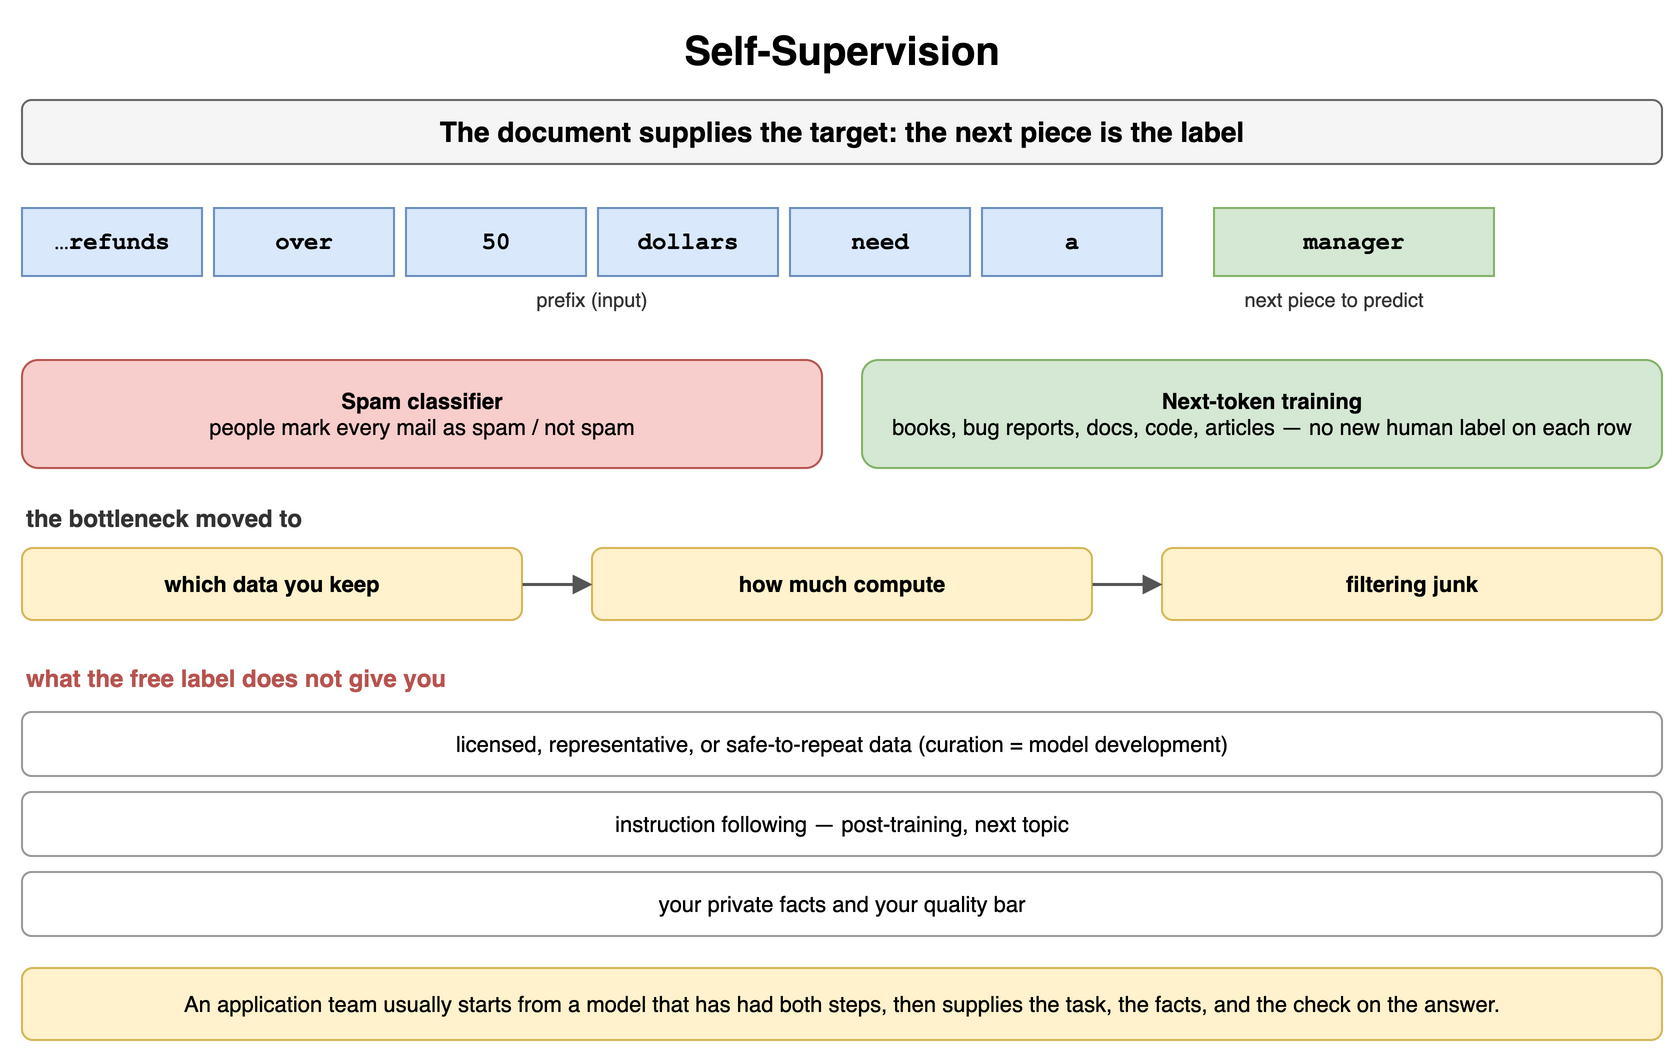

The diagram above was exported from draw.io. Its source (the exported page's mxGraphModel, read from the mxfile embedded in the PNG):
<mxGraphModel dx="900" dy="534" grid="1" gridSize="10" guides="1" tooltips="1" connect="1" arrows="1" fold="1" page="1" pageScale="1" pageWidth="900" pageHeight="534" math="0" shadow="0">
  <root>
    <mxCell id="0" />
    <mxCell id="1" parent="0" />
    <mxCell id="c1" value="Self-Supervision" style="text;html=1;align=center;verticalAlign=middle;whiteSpace=wrap;fontSize=20;fontStyle=1;" vertex="1" parent="1">
      <mxGeometry x="40" y="10" width="820" height="30" as="geometry" />
    </mxCell>
    <mxCell id="c2" value="The document supplies the target: the next piece is the label" style="rounded=1;whiteSpace=wrap;html=1;fillColor=#f5f5f5;strokeColor=#666666;fontStyle=1;fontSize=14;" vertex="1" parent="1">
      <mxGeometry x="40" y="50" width="820" height="32" as="geometry" />
    </mxCell>
    <mxCell id="c3" value="…refunds" style="rounded=0;whiteSpace=wrap;html=1;fontFamily=Courier New;fontStyle=1;fontSize=13;fillColor=#dae8fc;strokeColor=#6c8ebf;fontSize=12;" vertex="1" parent="1">
      <mxGeometry x="40" y="104" width="90" height="34" as="geometry" />
    </mxCell>
    <mxCell id="c4" value="over" style="rounded=0;whiteSpace=wrap;html=1;fontFamily=Courier New;fontStyle=1;fontSize=13;fillColor=#dae8fc;strokeColor=#6c8ebf;fontSize=12;" vertex="1" parent="1">
      <mxGeometry x="136" y="104" width="90" height="34" as="geometry" />
    </mxCell>
    <mxCell id="c5" value="50" style="rounded=0;whiteSpace=wrap;html=1;fontFamily=Courier New;fontStyle=1;fontSize=13;fillColor=#dae8fc;strokeColor=#6c8ebf;fontSize=12;" vertex="1" parent="1">
      <mxGeometry x="232" y="104" width="90" height="34" as="geometry" />
    </mxCell>
    <mxCell id="c6" value="dollars" style="rounded=0;whiteSpace=wrap;html=1;fontFamily=Courier New;fontStyle=1;fontSize=13;fillColor=#dae8fc;strokeColor=#6c8ebf;fontSize=12;" vertex="1" parent="1">
      <mxGeometry x="328" y="104" width="90" height="34" as="geometry" />
    </mxCell>
    <mxCell id="c7" value="need" style="rounded=0;whiteSpace=wrap;html=1;fontFamily=Courier New;fontStyle=1;fontSize=13;fillColor=#dae8fc;strokeColor=#6c8ebf;fontSize=12;" vertex="1" parent="1">
      <mxGeometry x="424" y="104" width="90" height="34" as="geometry" />
    </mxCell>
    <mxCell id="c8" value="a" style="rounded=0;whiteSpace=wrap;html=1;fontFamily=Courier New;fontStyle=1;fontSize=13;fillColor=#dae8fc;strokeColor=#6c8ebf;fontSize=12;" vertex="1" parent="1">
      <mxGeometry x="520" y="104" width="90" height="34" as="geometry" />
    </mxCell>
    <mxCell id="c9" value="manager" style="rounded=0;whiteSpace=wrap;html=1;fontFamily=Courier New;fontStyle=1;fontSize=13;fillColor=#d5e8d4;strokeColor=#82b366;fontSize=12;" vertex="1" parent="1">
      <mxGeometry x="636" y="104" width="140" height="34" as="geometry" />
    </mxCell>
    <mxCell id="c10" value="prefix (input)" style="text;html=1;whiteSpace=wrap;fontSize=11;align=center;verticalAlign=middle;fontSize=10;fontColor=#333333;" vertex="1" parent="1">
      <mxGeometry x="40" y="142" width="570" height="16" as="geometry" />
    </mxCell>
    <mxCell id="c11" value="next piece to predict" style="text;html=1;whiteSpace=wrap;fontSize=11;align=center;verticalAlign=middle;fontSize=10;fontColor=#333333;" vertex="1" parent="1">
      <mxGeometry x="616" y="142" width="160" height="16" as="geometry" />
    </mxCell>
    <mxCell id="c12" value="Spam classifier&lt;br&gt;&lt;span style='font-weight:normal'&gt;people mark every mail as spam / not spam&lt;/span&gt;" style="rounded=1;whiteSpace=wrap;html=1;fillColor=#f8cecc;strokeColor=#b85450;fontSize=11;align=center;fontStyle=1;" vertex="1" parent="1">
      <mxGeometry x="40" y="180" width="400" height="54" as="geometry" />
    </mxCell>
    <mxCell id="c13" value="Next-token training&lt;br&gt;&lt;span style='font-weight:normal'&gt;books, bug reports, docs, code, articles — no new human label on each row&lt;/span&gt;" style="rounded=1;whiteSpace=wrap;html=1;fillColor=#d5e8d4;strokeColor=#82b366;fontSize=11;align=center;fontStyle=1;" vertex="1" parent="1">
      <mxGeometry x="460" y="180" width="400" height="54" as="geometry" />
    </mxCell>
    <mxCell id="c14" value="the bottleneck moved to" style="text;html=1;whiteSpace=wrap;fontSize=11;align=left;verticalAlign=middle;fontSize=12;fontColor=#333333;fontStyle=1;" vertex="1" parent="1">
      <mxGeometry x="40" y="250" width="400" height="18" as="geometry" />
    </mxCell>
    <mxCell id="c15" value="which data you keep" style="rounded=1;whiteSpace=wrap;html=1;fillColor=#fff2cc;strokeColor=#d6b656;fontSize=11;align=center;fontStyle=1;" vertex="1" parent="1">
      <mxGeometry x="40" y="274" width="250" height="36" as="geometry" />
    </mxCell>
    <mxCell id="c16" value="how much compute" style="rounded=1;whiteSpace=wrap;html=1;fillColor=#fff2cc;strokeColor=#d6b656;fontSize=11;align=center;fontStyle=1;" vertex="1" parent="1">
      <mxGeometry x="325" y="274" width="250" height="36" as="geometry" />
    </mxCell>
    <mxCell id="c17" value="filtering junk" style="rounded=1;whiteSpace=wrap;html=1;fillColor=#fff2cc;strokeColor=#d6b656;fontSize=11;align=center;fontStyle=1;" vertex="1" parent="1">
      <mxGeometry x="610" y="274" width="250" height="36" as="geometry" />
    </mxCell>
    <mxCell id="c18" value="" style="endArrow=block;endSize=6;html=1;strokeWidth=1.5;strokeColor=#555555;fontSize=11;labelBackgroundColor=#ffffff;" edge="1" parent="1" source="c15" target="c16">
      <mxGeometry relative="1" as="geometry" />
    </mxCell>
    <mxCell id="c19" value="" style="endArrow=block;endSize=6;html=1;strokeWidth=1.5;strokeColor=#555555;fontSize=11;labelBackgroundColor=#ffffff;" edge="1" parent="1" source="c16" target="c17">
      <mxGeometry relative="1" as="geometry" />
    </mxCell>
    <mxCell id="c20" value="what the free label does not give you" style="text;html=1;whiteSpace=wrap;fontSize=11;align=left;verticalAlign=middle;fontSize=12;fontColor=#b85450;fontStyle=1;" vertex="1" parent="1">
      <mxGeometry x="40" y="330" width="600" height="18" as="geometry" />
    </mxCell>
    <mxCell id="c21" value="licensed, representative, or safe-to-repeat data (curation = model development)" style="rounded=1;whiteSpace=wrap;html=1;fillColor=#ffffff;strokeColor=#999999;fontSize=11;align=center;" vertex="1" parent="1">
      <mxGeometry x="40" y="356" width="820" height="32" as="geometry" />
    </mxCell>
    <mxCell id="c22" value="instruction following — post-training, next topic" style="rounded=1;whiteSpace=wrap;html=1;fillColor=#ffffff;strokeColor=#999999;fontSize=11;align=center;" vertex="1" parent="1">
      <mxGeometry x="40" y="396" width="820" height="32" as="geometry" />
    </mxCell>
    <mxCell id="c23" value="your private facts and your quality bar" style="rounded=1;whiteSpace=wrap;html=1;fillColor=#ffffff;strokeColor=#999999;fontSize=11;align=center;" vertex="1" parent="1">
      <mxGeometry x="40" y="436" width="820" height="32" as="geometry" />
    </mxCell>
    <mxCell id="c24" value="An application team usually starts from a model that has had both steps, then supplies the task, the facts, and the check on the answer." style="rounded=1;whiteSpace=wrap;html=1;fillColor=#fff2cc;strokeColor=#d6b656;fontSize=11;align=center;" vertex="1" parent="1">
      <mxGeometry x="40" y="484" width="820" height="36" as="geometry" />
    </mxCell>
  </root>
</mxGraphModel>